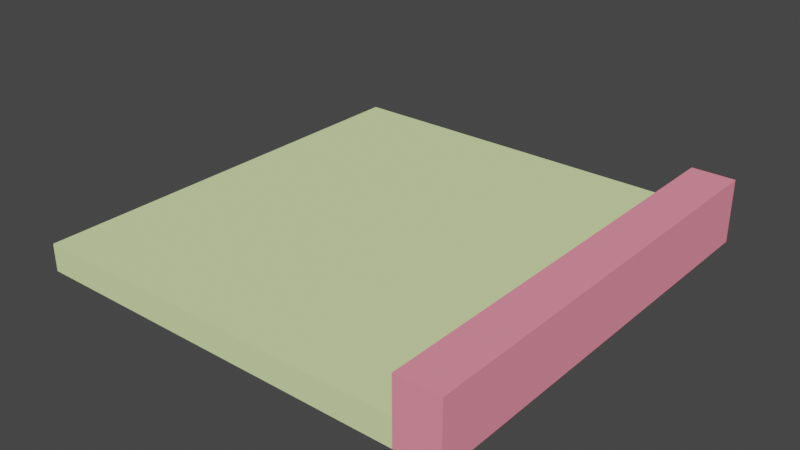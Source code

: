 # Source: some_tiles.blend  (saved by Blender 3.5.10; exported with 4.5.12 LTS)
import bpy
from mathutils import Matrix  # noqa: F401  (used for matrix-valued properties, if any)

bpy.ops.wm.read_factory_settings(use_empty=True)
scene = bpy.context.scene
scene.name = 'Scene'

# ---- collections
col_collection = bpy.data.collections.new('Collection'); scene.collection.children.link(col_collection)

# ---- materials (node trees are filled in below, after node groups)
mat_border_014 = bpy.data.materials.new('border.014')
mat_border_014.use_transparent_shadow = False
mat_border_014.diffuse_color = (0.9811, 0.2823, 0.3745, 1.0)
mat_border_014.roughness = 1.0
mat_border_014.specular_intensity = 0.0
mat_green_014 = bpy.data.materials.new('green.014')
mat_green_014.use_transparent_shadow = False
mat_green_014.diffuse_color = (0.7288, 0.8784, 0.4196, 1.0)
mat_green_014.roughness = 1.0
mat_green_014.specular_intensity = 0.0

# ---- material node trees
mat_border_014.use_nodes = True; mat_border_014.node_tree.nodes.clear()
_N = mat_border_014.node_tree.nodes; _L = mat_border_014.node_tree.links
n0 = _N.new('ShaderNodeBsdfPrincipled'); n0.name = 'Principled BSDF'; n0.location = (10, 300)
n0.distribution = 'GGX'
n0.subsurface_method = 'RANDOM_WALK_SKIN'
n0.inputs[0].default_value = (0.9811, 0.2823, 0.3745, 1.0)
n0.inputs[2].default_value = 1.0
n0.inputs[3].default_value = 1.45
n0.inputs[13].default_value = 0.0
n0.inputs[27].default_value = (0.0, 0.0, 0.0, 1.0)
n0.inputs[28].default_value = 1.0
n1 = _N.new('ShaderNodeOutputMaterial'); n1.name = 'Material Output'; n1.location = (300, 300)
_L.new(n0.outputs[0], n1.inputs[0])
n1.is_active_output = True
mat_green_014.use_nodes = True; mat_green_014.node_tree.nodes.clear()
_N = mat_green_014.node_tree.nodes; _L = mat_green_014.node_tree.links
n0 = _N.new('ShaderNodeBsdfPrincipled'); n0.name = 'Principled BSDF'; n0.location = (10, 300)
n0.distribution = 'GGX'
n0.subsurface_method = 'RANDOM_WALK_SKIN'
n0.inputs[0].default_value = (0.7288, 0.8784, 0.4196, 1.0)
n0.inputs[2].default_value = 1.0
n0.inputs[3].default_value = 1.45
n0.inputs[13].default_value = 0.0
n0.inputs[27].default_value = (0.0, 0.0, 0.0, 1.0)
n0.inputs[28].default_value = 1.0
n1 = _N.new('ShaderNodeOutputMaterial'); n1.name = 'Material Output'; n1.location = (300, 300)
_L.new(n0.outputs[0], n1.inputs[0])
n1.is_active_output = True

# ---- world
world_world = bpy.data.worlds.new('World'); scene.world = world_world
world_world.use_nodes = True; world_world.node_tree.nodes.clear()
_N = world_world.node_tree.nodes; _L = world_world.node_tree.links
n0 = _N.new('ShaderNodeOutputWorld'); n0.name = 'World Output'; n0.location = (300, 300)
n1 = _N.new('ShaderNodeBackground'); n1.name = 'Background'; n1.location = (10, 300)
n1.inputs[0].default_value = (0.05088, 0.05088, 0.05088, 1.0)
_L.new(n1.outputs[0], n0.inputs[0])
n0.is_active_output = True
world_world.color = (0.05088, 0.05088, 0.05088)
world_world.use_sun_shadow = False
world_world.sun_shadow_jitter_overblur = 0.0

# ---- meshes
me_side = bpy.data.meshes.new('side')
me_side.from_pydata([(0.4999, 0.1467, 0.4999), (0.4, 0.0, 0.4999), (0.4999, 0.0, 0.4999), (0.4, 0.06333, 0.4999), (0.4, 0.1467, 0.4999), (0.4, 0.0, -0.4999), (0.4999, 0.0, -0.4999), (-0.4999, 0.0, -0.4999), (-0.4999, 0.0, 0.4999), (0.4999, 0.1467, -0.4999), (0.4, 0.1467, -0.4999), (0.4, 0.06333, -0.4999), (-0.4999, 0.06333, -0.4999), (-0.4999, 0.06333, 0.4999)], [], [(0, 1, 2), (1, 0, 3), (3, 0, 4), (2, 5, 6), (5, 2, 1), (5, 1, 7), (7, 1, 8), (0, 6, 9), (6, 0, 2), (10, 0, 9), (0, 10, 4), (3, 10, 11), (10, 3, 4), (11, 6, 5), (6, 11, 9), (9, 11, 10), (12, 3, 11), (3, 12, 13), (8, 12, 7), (12, 8, 13), (12, 5, 7), (5, 12, 11), (3, 8, 1), (8, 3, 13)])
me_side.polygons.foreach_set('use_smooth', [True] * 24)
me_side.polygons.foreach_set('material_index', [0, 0, 0, 0, 0, 0, 0, 0, 0, 0, 0, 0, 0, 0, 0, 0, 1, 1, 1, 1, 1, 1, 1, 1])
_k = set([(0, 2), (0, 4), (0, 9), (1, 2), (1, 8), (2, 6), (3, 4), (3, 11), (3, 13), (4, 10), (5, 6), (5, 7), (6, 9), (7, 8), (7, 12), (8, 13), (9, 10), (10, 11), (11, 12), (12, 13)])
me_side.attributes.new('sharp_edge', 'BOOLEAN', 'EDGE').data.foreach_set('value', [ (min(e.vertices), max(e.vertices)) in _k for e in me_side.edges])
_uv = me_side.uv_layers.new(name='UVMap')
_uv.uv.foreach_set('vector', [0.1471, 0.5002, 0.07387, 0.5502, 0.07387, 0.5002, 0.07387, 0.5502, 0.1471, 0.5002, 0.1055, 0.5502, 0.1055, 0.5502, 0.1471, 0.5002, 0.1471, 0.5502, 0.0001976, 0.0001976, 0.05016, 0.4998, 0.0001976, 0.4998, 0.05016, 0.4998, 0.0001976, 0.0001976, 0.05016, 0.0001976, 0.05016, 0.4998, 0.05016, 0.0001976, 0.4998, 0.4998, 0.4998, 0.4998, 0.05016, 0.0001976, 0.4998, 0.0001976, 0.2208, 0.9998, 0.1475, 0.5002, 0.2208, 0.5002, 0.1475, 0.5002, 0.2208, 0.9998, 0.1475, 0.9998, 0.2212, 0.9998, 0.2712, 0.5002, 0.2712, 0.9998, 0.2712, 0.5002, 0.2212, 0.9998, 0.2212, 0.5002, 0.9502, 0.0001976, 0.9919, 0.4998, 0.9502, 0.4998, 0.9919, 0.4998, 0.9502, 0.0001976, 0.9919, 0.0001976, 0.04183, 0.5502, 0.07347, 0.5002, 0.07347, 0.5502, 0.07347, 0.5002, 0.04183, 0.5502, 0.0001976, 0.5002, 0.0001976, 0.5002, 0.04183, 0.5502, 0.0001976, 0.5502, 0.5002, 0.4998, 0.9498, 0.0001976, 0.9498, 0.4998, 0.9498, 0.0001976, 0.5002, 0.4998, 0.5002, 0.0001976, 0.2716, 0.5002, 0.3032, 0.9998, 0.2716, 0.9998, 0.3032, 0.9998, 0.2716, 0.5002, 0.3032, 0.5002, 0.04183, 0.9998, 0.07347, 0.5502, 0.07347, 0.9998, 0.07347, 0.5502, 0.04183, 0.9998, 0.04183, 0.5502, 0.1055, 0.5502, 0.07387, 0.9998, 0.07387, 0.5502, 0.07387, 0.9998, 0.1055, 0.5502, 0.1055, 0.9998])
me_side.materials.append(mat_border_014)
me_side.materials.append(mat_green_014)
me_side.update()
me_side.normals_split_custom_set([tuple(v) for v in zip(*[iter([-2.079e-07, 0.0, 1.0, -2.241e-07, 0.0, 1.0, 0.0, 0.0, 1.0, -2.241e-07, 0.0, 1.0, -2.079e-07, 0.0, 1.0, -5.657e-07, 0.0, 1.0, -5.657e-07, 0.0, 1.0, -2.079e-07, 0.0, 1.0, 0.0, 0.0, 1.0, 0.0, -1.0, 0.0, 0.0, -1.0, 0.0, 0.0, -1.0, 0.0, 0.0, -1.0, 0.0, 0.0, -1.0, 0.0, 0.0, -1.0, 0.0, 0.0, -1.0, 0.0, 0.0, -1.0, 0.0, 0.0, -1.0, 0.0, 0.0, -1.0, 0.0, 0.0, -1.0, 0.0, 0.0, -1.0, 0.0, 1.0, 0.0, 0.0, 1.0, 0.0, 0.0, 1.0, 0.0, 0.0, 1.0, 0.0, 0.0, 1.0, 0.0, 0.0, 1.0, 0.0, 0.0, 0.0, 1.0, 0.0, 0.0, 1.0, 0.0, 0.0, 1.0, 0.0, 0.0, 1.0, 0.0, 0.0, 1.0, 0.0, 0.0, 1.0, 0.0, -1.0, 0.0, 0.0, -1.0, 0.0, 0.0, -1.0, 0.0, 0.0, -1.0, 0.0, 0.0, -1.0, 0.0, 0.0, -1.0, 0.0, 0.0, -1.358e-07, 0.0, -1.0, -3.255e-07, 0.0, -1.0, 0.0, 0.0, -1.0, -3.255e-07, 0.0, -1.0, -1.358e-07, 0.0, -1.0, -2.834e-07, 0.0, -1.0, -2.834e-07, 0.0, -1.0, -1.358e-07, 0.0, -1.0, 0.0, 0.0, -1.0, 0.0, 1.0, 0.0, 0.0, 1.0, 0.0, 0.0, 1.0, 0.0, 0.0, 1.0, 0.0, 0.0, 1.0, 0.0, 0.0, 1.0, 0.0, -1.0, 0.0, 0.0, -1.0, 0.0, 0.0, -1.0, 0.0, 0.0, -1.0, 0.0, 0.0, -1.0, 0.0, 0.0, -1.0, 0.0, 0.0, 0.0, 0.0, -1.0, 0.0, 0.0, -1.0, 0.0, 0.0, -1.0, 0.0, 0.0, -1.0, 0.0, 0.0, -1.0, -1.358e-07, 0.0, -1.0, -5.657e-07, 0.0, 1.0, 0.0, 0.0, 1.0, -2.241e-07, 0.0, 1.0, 0.0, 0.0, 1.0, -5.657e-07, 0.0, 1.0, 0.0, 0.0, 1.0])] * 3)])

# ---- objects
ob_side = bpy.data.objects.new('side', me_side)

# ---- transforms, parenting, visibility, modifiers, constraints
ob_side.location = (0.0, 0.0, 0.0)
ob_side.rotation_euler = (1.571, -0.0, 0.0)

# ---- collection membership
col_collection.objects.link(ob_side)

# ---- scene / render settings (as saved in the file)
scene.frame_start = 1; scene.frame_end = 250; scene.frame_set(9)
scene.render.engine = 'BLENDER_EEVEE_NEXT'
scene.cycles.sampling_pattern = 'TABULATED_SOBOL'
scene.view_settings.view_transform = 'Filmic'
bpy.context.view_layer.update()

# ---- added for rendering (the .blend has no active camera and no usable light): camera, sun
cam_auto = bpy.data.cameras.new('AutoCamera')
cam_auto.lens = 50.0
cam_auto.sensor_width = 36.0
cam_auto.clip_end = 1000.0
ob_auto_camera = bpy.data.objects.new('AutoCamera', cam_auto)
scene.collection.objects.link(ob_auto_camera)
ob_auto_camera.location = (1.31535, -1.57842, 1.12561)
ob_auto_camera.rotation_euler = (1.09748, -7.21219e-08, 0.694738)
scene.camera = ob_auto_camera
light_auto_sun = bpy.data.lights.new('AutoSun', 'SUN')
light_auto_sun.energy = 3.0
light_auto_sun.angle = 0.0523599
ob_auto_sun = bpy.data.objects.new('AutoSun', light_auto_sun)
scene.collection.objects.link(ob_auto_sun)
ob_auto_sun.rotation_euler = (0.872665, 0.174533, 0.523599)
bpy.context.view_layer.update()
